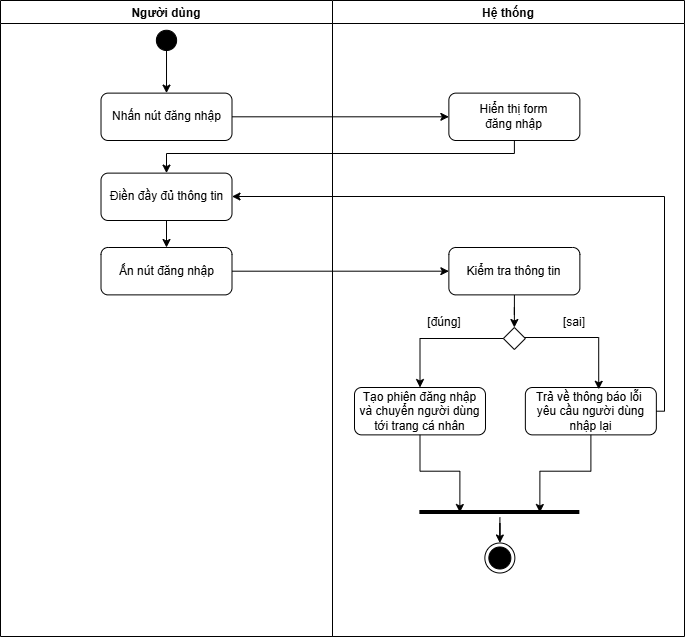

The diagram above was exported from draw.io. Its source (the exported page's mxGraphModel, read from the mxfile embedded in the PNG):
<mxGraphModel dx="1579" dy="810" grid="1" gridSize="10" guides="1" tooltips="1" connect="1" arrows="1" fold="1" page="1" pageScale="1" pageWidth="827" pageHeight="1169" math="0" shadow="0">
  <root>
    <mxCell id="0" />
    <mxCell id="1" parent="0" />
    <mxCell id="4o3ZB6juocw4DAMUtI0o-1" value="Người dùng" style="swimlane;" vertex="1" parent="1">
      <mxGeometry x="300" y="180" width="332" height="636" as="geometry" />
    </mxCell>
    <mxCell id="4o3ZB6juocw4DAMUtI0o-2" style="edgeStyle=orthogonalEdgeStyle;rounded=0;orthogonalLoop=1;jettySize=auto;html=1;entryX=0.5;entryY=0;entryDx=0;entryDy=0;" edge="1" parent="4o3ZB6juocw4DAMUtI0o-1" source="4o3ZB6juocw4DAMUtI0o-3" target="4o3ZB6juocw4DAMUtI0o-4">
      <mxGeometry relative="1" as="geometry" />
    </mxCell>
    <mxCell id="4o3ZB6juocw4DAMUtI0o-3" value="" style="verticalLabelPosition=bottom;verticalAlign=top;html=1;shape=mxgraph.flowchart.on-page_reference;fillColor=#000000;" vertex="1" parent="4o3ZB6juocw4DAMUtI0o-1">
      <mxGeometry x="155.89" y="29.769999999999996" width="20.23" height="20.23" as="geometry" />
    </mxCell>
    <mxCell id="4o3ZB6juocw4DAMUtI0o-4" value="Nhấn nút đăng nhập" style="rounded=1;whiteSpace=wrap;html=1;" vertex="1" parent="4o3ZB6juocw4DAMUtI0o-1">
      <mxGeometry x="100.51" y="92.62" width="130.99" height="47.38" as="geometry" />
    </mxCell>
    <mxCell id="4o3ZB6juocw4DAMUtI0o-5" style="edgeStyle=orthogonalEdgeStyle;rounded=0;orthogonalLoop=1;jettySize=auto;html=1;entryX=0.5;entryY=0;entryDx=0;entryDy=0;" edge="1" parent="4o3ZB6juocw4DAMUtI0o-1" source="4o3ZB6juocw4DAMUtI0o-6" target="4o3ZB6juocw4DAMUtI0o-7">
      <mxGeometry relative="1" as="geometry" />
    </mxCell>
    <mxCell id="4o3ZB6juocw4DAMUtI0o-6" value="Điền đầy đủ thông tin" style="rounded=1;whiteSpace=wrap;html=1;" vertex="1" parent="4o3ZB6juocw4DAMUtI0o-1">
      <mxGeometry x="100.50999999999999" y="172.62" width="130.99" height="47.38" as="geometry" />
    </mxCell>
    <mxCell id="4o3ZB6juocw4DAMUtI0o-7" value="Ấn nút đăng nhập" style="rounded=1;whiteSpace=wrap;html=1;" vertex="1" parent="4o3ZB6juocw4DAMUtI0o-1">
      <mxGeometry x="100.50999999999999" y="247" width="130.99" height="47.38" as="geometry" />
    </mxCell>
    <mxCell id="4o3ZB6juocw4DAMUtI0o-8" value="Hệ thống" style="swimlane;startSize=23;" vertex="1" parent="1">
      <mxGeometry x="632" y="180" width="352" height="636" as="geometry" />
    </mxCell>
    <mxCell id="4o3ZB6juocw4DAMUtI0o-9" value="Hiển thị form&lt;br&gt;đăng nhập" style="rounded=1;whiteSpace=wrap;html=1;" vertex="1" parent="4o3ZB6juocw4DAMUtI0o-8">
      <mxGeometry x="116.37" y="92.62" width="130.99" height="47.38" as="geometry" />
    </mxCell>
    <mxCell id="4o3ZB6juocw4DAMUtI0o-10" style="edgeStyle=orthogonalEdgeStyle;rounded=0;orthogonalLoop=1;jettySize=auto;html=1;entryX=0.5;entryY=0;entryDx=0;entryDy=0;" edge="1" parent="4o3ZB6juocw4DAMUtI0o-8" source="4o3ZB6juocw4DAMUtI0o-11" target="4o3ZB6juocw4DAMUtI0o-13">
      <mxGeometry relative="1" as="geometry" />
    </mxCell>
    <mxCell id="4o3ZB6juocw4DAMUtI0o-11" value="Kiểm tra thông tin" style="rounded=1;whiteSpace=wrap;html=1;" vertex="1" parent="4o3ZB6juocw4DAMUtI0o-8">
      <mxGeometry x="116.37" y="247" width="130.99" height="47.38" as="geometry" />
    </mxCell>
    <mxCell id="4o3ZB6juocw4DAMUtI0o-12" style="edgeStyle=orthogonalEdgeStyle;rounded=0;orthogonalLoop=1;jettySize=auto;html=1;entryX=0.5;entryY=0;entryDx=0;entryDy=0;" edge="1" parent="4o3ZB6juocw4DAMUtI0o-8" source="4o3ZB6juocw4DAMUtI0o-13" target="4o3ZB6juocw4DAMUtI0o-14">
      <mxGeometry relative="1" as="geometry" />
    </mxCell>
    <mxCell id="4o3ZB6juocw4DAMUtI0o-13" value="" style="rhombus;whiteSpace=wrap;html=1;" vertex="1" parent="4o3ZB6juocw4DAMUtI0o-8">
      <mxGeometry x="170.86" y="327" width="22" height="22" as="geometry" />
    </mxCell>
    <mxCell id="4o3ZB6juocw4DAMUtI0o-14" value="Tạo phiên đăng nhập và chuyển người dùng tới&amp;nbsp;trang cá nhân" style="rounded=1;whiteSpace=wrap;html=1;" vertex="1" parent="4o3ZB6juocw4DAMUtI0o-8">
      <mxGeometry x="22" y="387" width="130.99" height="47.38" as="geometry" />
    </mxCell>
    <mxCell id="4o3ZB6juocw4DAMUtI0o-15" value="Trả về thông báo lỗi&amp;nbsp;&lt;br&gt;yêu cầu người dùng nhập lại" style="rounded=1;whiteSpace=wrap;html=1;" vertex="1" parent="4o3ZB6juocw4DAMUtI0o-8">
      <mxGeometry x="192.86" y="387" width="130.99" height="47.38" as="geometry" />
    </mxCell>
    <mxCell id="4o3ZB6juocw4DAMUtI0o-16" style="edgeStyle=orthogonalEdgeStyle;rounded=0;orthogonalLoop=1;jettySize=auto;html=1;entryX=0.56;entryY=0.038;entryDx=0;entryDy=0;entryPerimeter=0;" edge="1" parent="4o3ZB6juocw4DAMUtI0o-8" source="4o3ZB6juocw4DAMUtI0o-13" target="4o3ZB6juocw4DAMUtI0o-15">
      <mxGeometry relative="1" as="geometry">
        <Array as="points">
          <mxPoint x="266" y="337" />
        </Array>
      </mxGeometry>
    </mxCell>
    <mxCell id="4o3ZB6juocw4DAMUtI0o-17" value="[sai]" style="text;html=1;whiteSpace=wrap;strokeColor=none;fillColor=none;align=center;verticalAlign=middle;rounded=0;" vertex="1" parent="4o3ZB6juocw4DAMUtI0o-8">
      <mxGeometry x="212" y="307" width="60" height="30" as="geometry" />
    </mxCell>
    <mxCell id="4o3ZB6juocw4DAMUtI0o-18" value="[đúng]" style="text;html=1;whiteSpace=wrap;strokeColor=none;fillColor=none;align=center;verticalAlign=middle;rounded=0;" vertex="1" parent="4o3ZB6juocw4DAMUtI0o-8">
      <mxGeometry x="82" y="307" width="60" height="30" as="geometry" />
    </mxCell>
    <mxCell id="4o3ZB6juocw4DAMUtI0o-19" value="" style="ellipse;html=1;shape=endState;fillColor=#000000;strokeColor=#000000;" vertex="1" parent="4o3ZB6juocw4DAMUtI0o-8">
      <mxGeometry x="152.36" y="542.5" width="30" height="30" as="geometry" />
    </mxCell>
    <mxCell id="4o3ZB6juocw4DAMUtI0o-20" style="edgeStyle=orthogonalEdgeStyle;rounded=0;orthogonalLoop=1;jettySize=auto;html=1;entryX=0.5;entryY=0;entryDx=0;entryDy=0;" edge="1" parent="4o3ZB6juocw4DAMUtI0o-8" source="4o3ZB6juocw4DAMUtI0o-21" target="4o3ZB6juocw4DAMUtI0o-19">
      <mxGeometry relative="1" as="geometry" />
    </mxCell>
    <mxCell id="4o3ZB6juocw4DAMUtI0o-21" value="" style="line;strokeWidth=4;html=1;" vertex="1" parent="4o3ZB6juocw4DAMUtI0o-8">
      <mxGeometry x="87.36" y="507" width="160" height="10" as="geometry" />
    </mxCell>
    <mxCell id="4o3ZB6juocw4DAMUtI0o-22" style="edgeStyle=orthogonalEdgeStyle;rounded=0;orthogonalLoop=1;jettySize=auto;html=1;entryX=0.25;entryY=0.5;entryDx=0;entryDy=0;entryPerimeter=0;" edge="1" parent="4o3ZB6juocw4DAMUtI0o-8" source="4o3ZB6juocw4DAMUtI0o-14" target="4o3ZB6juocw4DAMUtI0o-21">
      <mxGeometry relative="1" as="geometry" />
    </mxCell>
    <mxCell id="4o3ZB6juocw4DAMUtI0o-23" style="edgeStyle=orthogonalEdgeStyle;rounded=0;orthogonalLoop=1;jettySize=auto;html=1;entryX=0.75;entryY=0.5;entryDx=0;entryDy=0;entryPerimeter=0;" edge="1" parent="4o3ZB6juocw4DAMUtI0o-8" source="4o3ZB6juocw4DAMUtI0o-15" target="4o3ZB6juocw4DAMUtI0o-21">
      <mxGeometry relative="1" as="geometry" />
    </mxCell>
    <mxCell id="4o3ZB6juocw4DAMUtI0o-24" style="edgeStyle=orthogonalEdgeStyle;rounded=0;orthogonalLoop=1;jettySize=auto;html=1;" edge="1" parent="1" source="4o3ZB6juocw4DAMUtI0o-4" target="4o3ZB6juocw4DAMUtI0o-9">
      <mxGeometry relative="1" as="geometry" />
    </mxCell>
    <mxCell id="4o3ZB6juocw4DAMUtI0o-25" style="edgeStyle=orthogonalEdgeStyle;rounded=0;orthogonalLoop=1;jettySize=auto;html=1;entryX=0.5;entryY=0;entryDx=0;entryDy=0;" edge="1" parent="1" source="4o3ZB6juocw4DAMUtI0o-9" target="4o3ZB6juocw4DAMUtI0o-6">
      <mxGeometry relative="1" as="geometry">
        <Array as="points">
          <mxPoint x="814" y="333" />
          <mxPoint x="466" y="333" />
        </Array>
      </mxGeometry>
    </mxCell>
    <mxCell id="4o3ZB6juocw4DAMUtI0o-26" style="edgeStyle=orthogonalEdgeStyle;rounded=0;orthogonalLoop=1;jettySize=auto;html=1;entryX=0;entryY=0.5;entryDx=0;entryDy=0;" edge="1" parent="1" source="4o3ZB6juocw4DAMUtI0o-7" target="4o3ZB6juocw4DAMUtI0o-11">
      <mxGeometry relative="1" as="geometry" />
    </mxCell>
    <mxCell id="4o3ZB6juocw4DAMUtI0o-27" style="edgeStyle=orthogonalEdgeStyle;rounded=0;orthogonalLoop=1;jettySize=auto;html=1;" edge="1" parent="1" source="4o3ZB6juocw4DAMUtI0o-15" target="4o3ZB6juocw4DAMUtI0o-6">
      <mxGeometry relative="1" as="geometry">
        <Array as="points">
          <mxPoint x="964" y="591" />
          <mxPoint x="964" y="376" />
        </Array>
      </mxGeometry>
    </mxCell>
  </root>
</mxGraphModel>